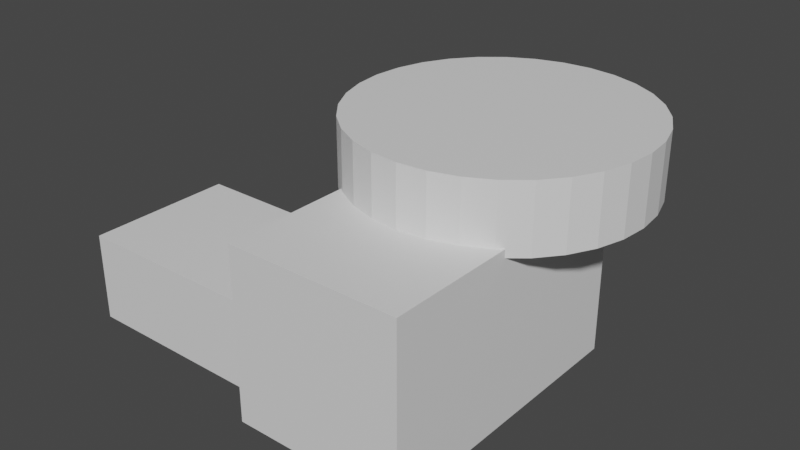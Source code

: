 # Source: Building.blend  (saved by Blender 2.93.21; exported with 4.5.12 LTS)
import bpy
from mathutils import Matrix  # noqa: F401  (used for matrix-valued properties, if any)

bpy.ops.wm.read_factory_settings(use_empty=True)
scene = bpy.context.scene
scene.name = 'Scene'

# ---- collections
col_collection = bpy.data.collections.new('Collection'); scene.collection.children.link(col_collection)

# ---- materials (node trees are filled in below, after node groups)
mat_external = bpy.data.materials.new('External')
mat_external.use_transparent_shadow = False
mat_windows = bpy.data.materials.new('Windows')

# ---- material node trees
mat_external.use_nodes = True; mat_external.node_tree.nodes.clear()
_N = mat_external.node_tree.nodes; _L = mat_external.node_tree.links
n0 = _N.new('ShaderNodeBsdfPrincipled'); n0.name = 'Principled BSDF'; n0.location = (10, 300)
n0.distribution = 'GGX'
n0.subsurface_method = 'BURLEY'
n0.inputs[3].default_value = 1.45
n0.inputs[27].default_value = (0.0, 0.0, 0.0, 1.0)
n0.inputs[28].default_value = 1.0
n1 = _N.new('ShaderNodeOutputMaterial'); n1.name = 'Material Output'; n1.location = (300, 300)
_L.new(n0.outputs[0], n1.inputs[0])
n1.is_active_output = True
mat_windows.use_nodes = True; mat_windows.node_tree.nodes.clear()
_N = mat_windows.node_tree.nodes; _L = mat_windows.node_tree.links
n0 = _N.new('ShaderNodeOutputMaterial'); n0.name = 'Material Output'; n0.location = (300, 300)
n1 = _N.new('ShaderNodeBsdfTransparent'); n1.name = 'Transparent BSDF'; n1.location = (10, 300)
n1.inputs[0].default_value = (0.1122, 0.1122, 0.1122, 0.6322)
_L.new(n1.outputs[0], n0.inputs[0])
n0.is_active_output = True

# ---- world
world_world = bpy.data.worlds.new('World'); scene.world = world_world
world_world.use_nodes = True; world_world.node_tree.nodes.clear()
_N = world_world.node_tree.nodes; _L = world_world.node_tree.links
n0 = _N.new('ShaderNodeOutputWorld'); n0.name = 'World Output'; n0.location = (300, 300)
n1 = _N.new('ShaderNodeBackground'); n1.name = 'Background'; n1.location = (10, 300)
n1.inputs[0].default_value = (0.05088, 0.05088, 0.05088, 1.0)
_L.new(n1.outputs[0], n0.inputs[0])
n0.is_active_output = True
world_world.color = (0.05088, 0.05088, 0.05088)
world_world.use_sun_shadow = False
world_world.sun_shadow_jitter_overblur = 0.0

# ---- meshes
me_cylinder = bpy.data.meshes.new('Cylinder')
me_cylinder.from_pydata([(48.45, 36.73, 30.76), (48.45, 36.73, 44.92), (54.39, 36.15, 30.76), (54.39, 36.15, 44.92), (60.1, 34.41, 30.76), (60.1, 34.41, 44.92), (65.37, 31.6, 30.76), (65.37, 31.6, 44.92), (69.98, 27.81, 30.76), (69.98, 27.81, 44.92), (73.77, 23.2, 30.76), (73.77, 23.2, 44.92), (76.58, 17.94, 30.76), (76.58, 17.94, 44.92), (78.32, 12.22, 30.76), (78.32, 12.22, 44.92), (78.9, 6.283, 30.76), (78.9, 6.283, 44.92), (78.32, 0.3422, 30.76), (78.32, 0.3422, 44.92), (76.58, -5.37, 30.76), (76.58, -5.37, 44.92), (73.77, -10.63, 30.76), (73.77, -10.63, 44.92), (69.98, -15.25, 30.76), (69.98, -15.25, 44.92), (65.37, -19.04, 30.76), (65.37, -19.04, 44.92), (60.1, -21.85, 30.76), (60.1, -21.85, 44.92), (54.39, -23.58, 30.76), (54.39, -23.58, 44.92), (48.45, -24.17, 30.76), (48.45, -24.17, 44.92), (42.51, -23.58, 30.76), (42.51, -23.58, 44.92), (36.8, -21.85, 30.76), (36.8, -21.85, 44.92), (31.53, -19.04, 30.76), (31.53, -19.04, 44.92), (26.92, -15.25, 30.76), (26.92, -15.25, 44.92), (23.13, -10.63, 30.76), (23.13, -10.63, 44.92), (20.32, -5.37, 30.76), (20.32, -5.37, 44.92), (18.59, 0.3422, 30.76), (18.59, 0.3422, 44.92), (18.0, 6.283, 30.76), (18.0, 6.283, 44.92), (18.59, 12.22, 30.76), (18.59, 12.22, 44.92), (20.32, 17.94, 30.76), (20.32, 17.94, 44.92), (23.13, 23.2, 30.76), (23.13, 23.2, 44.92), (26.92, 27.81, 30.76), (26.92, 27.81, 44.92), (31.53, 31.6, 30.76), (31.53, 31.6, 44.92), (36.8, 34.41, 30.76), (36.8, 34.41, 44.92), (42.51, 36.15, 30.76), (42.51, 36.15, 44.92), (48.45, 36.73, 33.28), (54.39, 36.15, 33.28), (54.39, 36.15, 42.4), (48.45, 36.73, 42.4), (60.1, 34.41, 33.28), (60.1, 34.41, 42.4), (65.37, 31.6, 33.28), (65.37, 31.6, 42.4), (69.98, 27.81, 33.28), (69.98, 27.81, 42.4), (26.92, -15.25, 42.4), (26.92, -15.25, 33.28), (23.13, -10.63, 33.28), (23.13, -10.63, 42.4), (20.32, -5.37, 33.28), (20.32, -5.37, 42.4), (18.59, 0.3422, 33.28), (18.59, 0.3422, 42.4), (18.0, 6.283, 33.28), (18.0, 6.283, 42.4), (18.59, 12.22, 33.28), (18.59, 12.22, 42.4), (20.32, 17.94, 33.28), (20.32, 17.94, 42.4), (23.13, 23.2, 33.28), (23.13, 23.2, 42.4), (26.92, 27.81, 33.28), (26.92, 27.81, 42.4), (31.53, 31.6, 33.28), (31.53, 31.6, 42.4), (36.8, 34.41, 33.28), (36.8, 34.41, 42.4), (42.51, 36.15, 33.28), (42.51, 36.15, 42.4), (48.5, 32.77, 33.87), (53.68, 32.26, 33.87), (53.68, 32.26, 41.81), (48.5, 32.77, 41.81), (58.66, 30.75, 33.87), (58.66, 30.75, 41.81), (63.25, 28.3, 33.87), (63.25, 28.3, 41.81), (67.27, 25.0, 33.87), (67.27, 25.0, 41.81), (29.73, -12.54, 41.81), (29.73, -12.54, 33.87), (26.43, -8.516, 33.87), (26.43, -8.516, 41.81), (23.98, -3.927, 33.87), (23.98, -3.927, 41.81), (22.47, 1.053, 33.87), (22.47, 1.053, 41.81), (21.96, 6.231, 33.87), (21.96, 6.231, 41.81), (22.47, 11.41, 33.87), (22.47, 11.41, 41.81), (23.98, 16.39, 33.87), (23.98, 16.39, 41.81), (26.43, 20.98, 33.87), (26.43, 20.98, 41.81), (29.73, 25.0, 33.87), (29.73, 25.0, 41.81), (33.76, 28.3, 33.87), (33.76, 28.3, 41.81), (38.34, 30.75, 33.87), (38.34, 30.75, 41.81), (43.32, 32.26, 33.87), (43.32, 32.26, 41.81), (48.45, 35.7, 32.45), (48.45, 35.7, 43.23), (54.19, 35.13, 32.45), (54.19, 35.13, 43.23), (59.71, 33.46, 32.45), (59.71, 33.46, 43.23), (64.79, 30.74, 32.45), (64.79, 30.74, 43.23), (69.25, 27.08, 32.45), (69.25, 27.08, 43.23), (72.91, 22.63, 32.45), (72.91, 22.63, 43.23), (75.63, 17.54, 32.45), (75.63, 17.54, 43.23), (77.3, 12.02, 32.45), (77.3, 12.02, 43.23), (77.87, 6.283, 32.45), (77.87, 6.283, 43.23), (77.3, 0.5437, 32.45), (77.3, 0.5437, 43.23), (75.63, -4.975, 32.45), (75.63, -4.975, 43.23), (72.91, -10.06, 32.45), (72.91, -10.06, 43.23), (69.25, -14.52, 32.45), (69.25, -14.52, 43.23), (64.79, -18.18, 32.45), (64.79, -18.18, 43.23), (59.71, -20.89, 32.45), (59.71, -20.89, 43.23), (54.19, -22.57, 32.45), (54.19, -22.57, 43.23), (48.45, -23.13, 32.45), (48.45, -23.13, 43.23), (42.71, -22.57, 32.45), (42.71, -22.57, 43.23), (37.19, -20.89, 32.45), (37.19, -20.89, 43.23), (32.11, -18.18, 32.45), (32.11, -18.18, 43.23), (27.65, -14.52, 32.45), (27.65, -14.52, 43.23), (23.99, -10.06, 32.45), (23.99, -10.06, 43.23), (21.27, -4.975, 32.45), (21.27, -4.975, 43.23), (19.6, 0.5437, 32.45), (19.6, 0.5437, 43.23), (19.03, 6.283, 32.45), (19.03, 6.283, 43.23), (19.6, 12.02, 32.45), (19.6, 12.02, 43.23), (21.27, 17.54, 32.45), (21.27, 17.54, 43.23), (23.99, 22.63, 32.45), (23.99, 22.63, 43.23), (27.65, 27.08, 32.45), (27.65, 27.08, 43.23), (32.11, 30.74, 32.45), (32.11, 30.74, 43.23), (37.19, 33.46, 32.45), (37.19, 33.46, 43.23), (42.71, 35.13, 32.45), (42.71, 35.13, 43.23), (30.28, -45.67, -3.892), (30.28, -45.67, 32.45), (30.28, 15.46, -3.892), (30.28, 15.46, 32.45), (66.62, -45.67, -3.892), (66.62, -45.67, 32.45), (66.62, 15.46, -3.892), (66.62, 15.46, 32.45), (30.28, -10.24, -0.9162), (30.28, -41.44, -0.9162), (30.28, -41.44, 17.63), (30.28, -10.24, 17.63), (-13.06, -10.24, -0.9162), (-13.06, -41.44, -0.9162), (-13.06, -41.44, 17.63), (-13.06, -10.24, 17.63), (-13.06, -14.25, 1.47), (-13.06, -37.42, 1.47), (-13.06, -37.42, 15.24), (-13.06, -14.25, 15.24), (48.97, -14.25, 1.47), (48.97, -37.42, 1.47), (48.97, -37.42, 15.24), (48.97, -14.25, 15.24)], [], [(50, 48, 82, 84), (57, 59, 93, 91), (3, 5, 69, 66), (58, 56, 90, 92), (8, 9, 11, 10), (10, 11, 13, 12), (12, 13, 15, 14), (14, 15, 17, 16), (16, 17, 19, 18), (18, 19, 21, 20), (20, 21, 23, 22), (22, 23, 25, 24), (24, 25, 27, 26), (26, 27, 29, 28), (28, 29, 31, 30), (30, 31, 33, 32), (32, 33, 35, 34), (34, 35, 37, 36), (36, 37, 39, 38), (38, 39, 41, 40), (4, 2, 65, 68), (47, 49, 83, 81), (48, 46, 80, 82), (55, 57, 91, 89), (56, 54, 88, 90), (63, 1, 67, 97), (1, 3, 66, 67), (45, 47, 81, 79), (0, 62, 96, 64), (2, 0, 64, 65), (3, 1, 63, 61, 59, 57, 55, 53, 51, 49, 47, 45, 43, 41, 39, 37, 35, 33, 31, 29, 27, 25, 23, 21, 19, 17, 15, 13, 11, 9, 7, 5), (46, 44, 78, 80), (53, 55, 89, 87), (0, 2, 4, 6, 8, 10, 12, 14, 16, 18, 20, 22, 24, 26, 28, 30, 32, 34, 36, 38, 40, 42, 44, 46, 48, 50, 52, 54, 56, 58, 60, 62), (85, 87, 121, 119), (86, 84, 118, 120), (93, 95, 129, 127), (74, 77, 111, 108), (67, 66, 100, 101), (94, 92, 126, 128), (76, 75, 109, 110), (83, 85, 119, 117), (65, 64, 98, 99), (75, 74, 108, 109), (84, 82, 116, 118), (91, 93, 127, 125), (73, 72, 106, 107), (92, 90, 124, 126), (71, 73, 107, 105), (81, 83, 117, 115), (40, 41, 74, 75), (49, 51, 85, 83), (6, 4, 68, 70), (42, 40, 75, 76), (60, 58, 92, 94), (5, 7, 71, 69), (41, 43, 77, 74), (59, 61, 95, 93), (52, 50, 84, 86), (51, 53, 87, 85), (8, 6, 70, 72), (44, 42, 76, 78), (62, 60, 94, 96), (7, 9, 73, 71), (43, 45, 79, 77), (61, 63, 97, 95), (54, 52, 86, 88), (9, 8, 72, 73), (98, 101, 100, 99), (99, 100, 103, 102), (102, 103, 105, 104), (104, 105, 107, 106), (109, 108, 111, 110), (110, 111, 113, 112), (112, 113, 115, 114), (114, 115, 117, 116), (116, 117, 119, 118), (118, 119, 121, 120), (120, 121, 123, 122), (122, 123, 125, 124), (124, 125, 127, 126), (126, 127, 129, 128), (128, 129, 131, 130), (130, 131, 101, 98), (78, 76, 110, 112), (96, 94, 128, 130), (68, 65, 99, 102), (77, 79, 113, 111), (95, 97, 131, 129), (66, 69, 103, 100), (88, 86, 120, 122), (87, 89, 123, 121), (80, 78, 112, 114), (64, 96, 130, 98), (70, 68, 102, 104), (79, 81, 115, 113), (97, 67, 101, 131), (69, 71, 105, 103), (90, 88, 122, 124), (89, 91, 125, 123), (82, 80, 114, 116), (72, 70, 104, 106), (132, 133, 135, 134), (134, 135, 137, 136), (136, 137, 139, 138), (138, 139, 141, 140), (140, 141, 143, 142), (142, 143, 145, 144), (144, 145, 147, 146), (146, 147, 149, 148), (148, 149, 151, 150), (150, 151, 153, 152), (152, 153, 155, 154), (154, 155, 157, 156), (156, 157, 159, 158), (158, 159, 161, 160), (160, 161, 163, 162), (162, 163, 165, 164), (164, 165, 167, 166), (166, 167, 169, 168), (168, 169, 171, 170), (170, 171, 173, 172), (172, 173, 175, 174), (174, 175, 177, 176), (176, 177, 179, 178), (178, 179, 181, 180), (180, 181, 183, 182), (182, 183, 185, 184), (184, 185, 187, 186), (186, 187, 189, 188), (188, 189, 191, 190), (190, 191, 193, 192), (135, 133, 195, 193, 191, 189, 187, 185, 183, 181, 179, 177, 175, 173, 171, 169, 167, 165, 163, 161, 159, 157, 155, 153, 151, 149, 147, 145, 143, 141, 139, 137), (192, 193, 195, 194), (194, 195, 133, 132), (132, 134, 136, 138, 140, 142, 144, 146, 148, 150, 152, 154, 156, 158, 160, 162, 164, 166, 168, 170, 172, 174, 176, 178, 180, 182, 184, 186, 188, 190, 192, 194), (196, 197, 206, 205), (198, 199, 203, 202), (202, 203, 201, 200), (200, 201, 197, 196), (198, 202, 200, 196), (203, 199, 197, 201), (207, 204, 208, 211), (197, 199, 207, 206), (198, 196, 205, 204), (199, 198, 204, 207), (210, 211, 215, 214), (205, 206, 210, 209), (206, 207, 211, 210), (204, 205, 209, 208), (214, 215, 219, 218), (208, 209, 213, 212), (211, 208, 212, 215), (209, 210, 214, 213), (217, 218, 219, 216), (212, 213, 217, 216), (215, 212, 216, 219), (213, 214, 218, 217)])
me_cylinder.polygons.foreach_set('material_index', [0, 0, 0, 0, 0, 0, 0, 0, 0, 0, 0, 0, 0, 0, 0, 0, 0, 0, 0, 0, 0, 0, 0, 0, 0, 0, 0, 0, 0, 0, 0, 0, 0, 0, 0, 0, 0, 0, 0, 0, 0, 0, 0, 0, 0, 0, 0, 0, 0, 0, 0, 0, 0, 0, 0, 0, 0, 0, 0, 0, 0, 0, 0, 0, 0, 0, 0, 0, 0, 0, 0, 0, 0, 0, 0, 0, 0, 0, 0, 0, 0, 0, 0, 0, 0, 0, 0, 0, 0, 0, 0, 0, 0, 0, 0, 0, 0, 0, 0, 0, 0, 0, 1, 1, 1, 1, 1, 1, 1, 1, 1, 1, 1, 1, 1, 1, 1, 1, 1, 1, 1, 1, 1, 1, 1, 1, 1, 1, 1, 1, 1, 1, 1, 1, 1, 1, 0, 0, 0, 0, 0, 0, 0, 0, 0, 0, 0, 0, 0, 0, 0, 0, 0, 0, 0, 0, 0, 0])
_uv = me_cylinder.uv_layers.new(name='UVMap')
_uv.uv.foreach_set('vector', [0.5146, 0.2968, 0.51, 0.25, 0.51, 0.25, 0.5146, 0.2968, 0.08029, 0.4197, 0.1167, 0.4496, 0.1167, 0.4496, 0.08029, 0.4197, 0.2968, 0.4854, 0.3418, 0.4717, 0.3418, 0.4717, 0.2968, 0.4854, 0.6167, 0.4496, 0.5803, 0.4197, 0.5803, 0.4197, 0.6167, 0.4496, 0.875, 0.5, 0.875, 1.0, 0.8438, 1.0, 0.8438, 0.5, 0.8438, 0.5, 0.8438, 1.0, 0.8125, 1.0, 0.8125, 0.5, 0.8125, 0.5, 0.8125, 1.0, 0.7812, 1.0, 0.7812, 0.5, 0.7812, 0.5, 0.7812, 1.0, 0.75, 1.0, 0.75, 0.5, 0.75, 0.5, 0.75, 1.0, 0.7188, 1.0, 0.7188, 0.5, 0.7188, 0.5, 0.7188, 1.0, 0.6875, 1.0, 0.6875, 0.5, 0.6875, 0.5, 0.6875, 1.0, 0.6562, 1.0, 0.6562, 0.5, 0.6562, 0.5, 0.6562, 1.0, 0.625, 1.0, 0.625, 0.5, 0.625, 0.5, 0.625, 1.0, 0.5938, 1.0, 0.5938, 0.5, 0.5938, 0.5, 0.5938, 1.0, 0.5625, 1.0, 0.5625, 0.5, 0.5625, 0.5, 0.5625, 1.0, 0.5312, 1.0, 0.5312, 0.5, 0.5312, 0.5, 0.5312, 1.0, 0.5, 1.0, 0.5, 0.5, 0.5, 0.5, 0.5, 1.0, 0.4688, 1.0, 0.4688, 0.5, 0.4688, 0.5, 0.4688, 1.0, 0.4375, 1.0, 0.4375, 0.5, 0.4375, 0.5, 0.4375, 1.0, 0.4062, 1.0, 0.4062, 0.5, 0.4062, 0.5, 0.4062, 1.0, 0.375, 1.0, 0.375, 0.5, 0.8418, 0.4717, 0.7968, 0.4854, 0.7968, 0.4854, 0.8418, 0.4717, 0.01461, 0.2032, 0.01, 0.25, 0.01, 0.25, 0.01461, 0.2032, 0.51, 0.25, 0.5146, 0.2032, 0.5146, 0.2032, 0.51, 0.25, 0.05045, 0.3833, 0.08029, 0.4197, 0.08029, 0.4197, 0.05045, 0.3833, 0.5803, 0.4197, 0.5504, 0.3833, 0.5504, 0.3833, 0.5803, 0.4197, 0.2032, 0.4854, 0.25, 0.49, 0.25, 0.49, 0.2032, 0.4854, 0.25, 0.49, 0.2968, 0.4854, 0.2968, 0.4854, 0.25, 0.49, 0.02827, 0.1582, 0.01461, 0.2032, 0.01461, 0.2032, 0.02827, 0.1582, 0.75, 0.49, 0.7032, 0.4854, 0.7032, 0.4854, 0.75, 0.49, 0.7968, 0.4854, 0.75, 0.49, 0.75, 0.49, 0.7968, 0.4854, 0.2968, 0.4854, 0.25, 0.49, 0.2032, 0.4854, 0.1582, 0.4717, 0.1167, 0.4496, 0.08029, 0.4197, 0.05045, 0.3833, 0.02827, 0.3418, 0.01461, 0.2968, 0.01, 0.25, 0.01461, 0.2032, 0.02827, 0.1582, 0.05045, 0.1167, 0.08029, 0.08029, 0.1167, 0.05045, 0.1582, 0.02827, 0.2032, 0.01461, 0.25, 0.01, 0.2968, 0.01461, 0.3418, 0.02827, 0.3833, 0.05045, 0.4197, 0.08029, 0.4496, 0.1167, 0.4717, 0.1582, 0.4854, 0.2032, 0.49, 0.25, 0.4854, 0.2968, 0.4717, 0.3418, 0.4496, 0.3833, 0.4197, 0.4197, 0.3833, 0.4496, 0.3418, 0.4717, 0.5146, 0.2032, 0.5283, 0.1582, 0.5283, 0.1582, 0.5146, 0.2032, 0.02827, 0.3418, 0.05045, 0.3833, 0.05045, 0.3833, 0.02827, 0.3418, 0.75, 0.49, 0.7968, 0.4854, 0.8418, 0.4717, 0.8833, 0.4496, 0.9197, 0.4197, 0.9496, 0.3833, 0.9717, 0.3418, 0.9854, 0.2968, 0.99, 0.25, 0.9854, 0.2032, 0.9717, 0.1582, 0.9496, 0.1167, 0.9197, 0.08029, 0.8833, 0.05045, 0.8418, 0.02827, 0.7968, 0.01461, 0.75, 0.01, 0.7032, 0.01461, 0.6582, 0.02827, 0.6167, 0.05045, 0.5803, 0.08029, 0.5504, 0.1167, 0.5283, 0.1582, 0.5146, 0.2032, 0.51, 0.25, 0.5146, 0.2968, 0.5283, 0.3418, 0.5504, 0.3833, 0.5803, 0.4197, 0.6167, 0.4496, 0.6582, 0.4717, 0.7032, 0.4854, 0.01461, 0.2968, 0.02827, 0.3418, 0.02827, 0.3418, 0.01461, 0.2968, 0.5283, 0.3418, 0.5146, 0.2968, 0.5146, 0.2968, 0.5283, 0.3418, 0.1167, 0.4496, 0.1582, 0.4717, 0.1582, 0.4717, 0.1167, 0.4496, 0.08029, 0.08029, 0.05045, 0.1167, 0.05045, 0.1167, 0.08029, 0.08029, 0.25, 0.49, 0.2968, 0.4854, 0.2968, 0.4854, 0.25, 0.49, 0.6582, 0.4717, 0.6167, 0.4496, 0.6167, 0.4496, 0.6582, 0.4717, 0.5504, 0.1167, 0.5803, 0.08029, 0.5803, 0.08029, 0.5504, 0.1167, 0.01, 0.25, 0.01461, 0.2968, 0.01461, 0.2968, 0.01, 0.25, 0.7968, 0.4854, 0.75, 0.49, 0.75, 0.49, 0.7968, 0.4854, 0.375, 0.5, 0.375, 1.0, 0.375, 1.0, 0.375, 0.5, 0.5146, 0.2968, 0.51, 0.25, 0.51, 0.25, 0.5146, 0.2968, 0.08029, 0.4197, 0.1167, 0.4496, 0.1167, 0.4496, 0.08029, 0.4197, 0.875, 1.0, 0.875, 0.5, 0.875, 0.5, 0.875, 1.0, 0.6167, 0.4496, 0.5803, 0.4197, 0.5803, 0.4197, 0.6167, 0.4496, 0.3833, 0.4496, 0.4197, 0.4197, 0.4197, 0.4197, 0.3833, 0.4496, 0.01461, 0.2032, 0.01, 0.25, 0.01, 0.25, 0.01461, 0.2032, 0.375, 0.5, 0.375, 1.0, 0.375, 1.0, 0.375, 0.5, 0.01, 0.25, 0.01461, 0.2968, 0.01461, 0.2968, 0.01, 0.25, 0.8833, 0.4496, 0.8418, 0.4717, 0.8418, 0.4717, 0.8833, 0.4496, 0.5504, 0.1167, 0.5803, 0.08029, 0.5803, 0.08029, 0.5504, 0.1167, 0.6582, 0.4717, 0.6167, 0.4496, 0.6167, 0.4496, 0.6582, 0.4717, 0.3418, 0.4717, 0.3833, 0.4496, 0.3833, 0.4496, 0.3418, 0.4717, 0.08029, 0.08029, 0.05045, 0.1167, 0.05045, 0.1167, 0.08029, 0.08029, 0.1167, 0.4496, 0.1582, 0.4717, 0.1582, 0.4717, 0.1167, 0.4496, 0.5283, 0.3418, 0.5146, 0.2968, 0.5146, 0.2968, 0.5283, 0.3418, 0.01461, 0.2968, 0.02827, 0.3418, 0.02827, 0.3418, 0.01461, 0.2968, 0.9197, 0.4197, 0.8833, 0.4496, 0.8833, 0.4496, 0.9197, 0.4197, 0.5283, 0.1582, 0.5504, 0.1167, 0.5504, 0.1167, 0.5283, 0.1582, 0.7032, 0.4854, 0.6582, 0.4717, 0.6582, 0.4717, 0.7032, 0.4854, 0.3833, 0.4496, 0.4197, 0.4197, 0.4197, 0.4197, 0.3833, 0.4496, 0.05045, 0.1167, 0.02827, 0.1582, 0.02827, 0.1582, 0.05045, 0.1167, 0.1582, 0.4717, 0.2032, 0.4854, 0.2032, 0.4854, 0.1582, 0.4717, 0.5504, 0.3833, 0.5283, 0.3418, 0.5283, 0.3418, 0.5504, 0.3833, 0.875, 1.0, 0.875, 0.5, 0.875, 0.5, 0.875, 1.0, 1.0, 0.5, 1.0, 1.0, 0.9688, 1.0, 0.9688, 0.5, 0.9688, 0.5, 0.9688, 1.0, 0.9375, 1.0, 0.9375, 0.5, 0.9375, 0.5, 0.9375, 1.0, 0.9062, 1.0, 0.9062, 0.5, 0.9062, 0.5, 0.9062, 1.0, 0.875, 1.0, 0.875, 0.5, 0.375, 0.5, 0.375, 1.0, 0.3438, 1.0, 0.3438, 0.5, 0.3438, 0.5, 0.3438, 1.0, 0.3125, 1.0, 0.3125, 0.5, 0.3125, 0.5, 0.3125, 1.0, 0.2812, 1.0, 0.2812, 0.5, 0.2812, 0.5, 0.2812, 1.0, 0.25, 1.0, 0.25, 0.5, 0.25, 0.5, 0.25, 1.0, 0.2188, 1.0, 0.2188, 0.5, 0.2188, 0.5, 0.2188, 1.0, 0.1875, 1.0, 0.1875, 0.5, 0.1875, 0.5, 0.1875, 1.0, 0.1562, 1.0, 0.1562, 0.5, 0.1562, 0.5, 0.1562, 1.0, 0.125, 1.0, 0.125, 0.5, 0.125, 0.5, 0.125, 1.0, 0.09375, 1.0, 0.09375, 0.5, 0.09375, 0.5, 0.09375, 1.0, 0.0625, 1.0, 0.0625, 0.5, 0.0625, 0.5, 0.0625, 1.0, 0.03125, 1.0, 0.03125, 0.5, 0.03125, 0.5, 0.03125, 1.0, 0.0, 1.0, 0.0, 0.5, 0.5283, 0.1582, 0.5504, 0.1167, 0.5504, 0.1167, 0.5283, 0.1582, 0.7032, 0.4854, 0.6582, 0.4717, 0.6582, 0.4717, 0.7032, 0.4854, 0.8418, 0.4717, 0.7968, 0.4854, 0.7968, 0.4854, 0.8418, 0.4717, 0.05045, 0.1167, 0.02827, 0.1582, 0.02827, 0.1582, 0.05045, 0.1167, 0.1582, 0.4717, 0.2032, 0.4854, 0.2032, 0.4854, 0.1582, 0.4717, 0.2968, 0.4854, 0.3418, 0.4717, 0.3418, 0.4717, 0.2968, 0.4854, 0.5504, 0.3833, 0.5283, 0.3418, 0.5283, 0.3418, 0.5504, 0.3833, 0.02827, 0.3418, 0.05045, 0.3833, 0.05045, 0.3833, 0.02827, 0.3418, 0.5146, 0.2032, 0.5283, 0.1582, 0.5283, 0.1582, 0.5146, 0.2032, 0.75, 0.49, 0.7032, 0.4854, 0.7032, 0.4854, 0.75, 0.49, 0.8833, 0.4496, 0.8418, 0.4717, 0.8418, 0.4717, 0.8833, 0.4496, 0.02827, 0.1582, 0.01461, 0.2032, 0.01461, 0.2032, 0.02827, 0.1582, 0.2032, 0.4854, 0.25, 0.49, 0.25, 0.49, 0.2032, 0.4854, 0.3418, 0.4717, 0.3833, 0.4496, 0.3833, 0.4496, 0.3418, 0.4717, 0.5803, 0.4197, 0.5504, 0.3833, 0.5504, 0.3833, 0.5803, 0.4197, 0.05045, 0.3833, 0.08029, 0.4197, 0.08029, 0.4197, 0.05045, 0.3833, 0.51, 0.25, 0.5146, 0.2032, 0.5146, 0.2032, 0.51, 0.25, 0.9197, 0.4197, 0.8833, 0.4496, 0.8833, 0.4496, 0.9197, 0.4197, 1.0, 0.5, 1.0, 1.0, 0.9688, 1.0, 0.9688, 0.5, 0.9688, 0.5, 0.9688, 1.0, 0.9375, 1.0, 0.9375, 0.5, 0.9375, 0.5, 0.9375, 1.0, 0.9062, 1.0, 0.9062, 0.5, 0.9062, 0.5, 0.9062, 1.0, 0.875, 1.0, 0.875, 0.5, 0.875, 0.5, 0.875, 1.0, 0.8438, 1.0, 0.8438, 0.5, 0.8438, 0.5, 0.8438, 1.0, 0.8125, 1.0, 0.8125, 0.5, 0.8125, 0.5, 0.8125, 1.0, 0.7812, 1.0, 0.7812, 0.5, 0.7812, 0.5, 0.7812, 1.0, 0.75, 1.0, 0.75, 0.5, 0.75, 0.5, 0.75, 1.0, 0.7188, 1.0, 0.7188, 0.5, 0.7188, 0.5, 0.7188, 1.0, 0.6875, 1.0, 0.6875, 0.5, 0.6875, 0.5, 0.6875, 1.0, 0.6562, 1.0, 0.6562, 0.5, 0.6562, 0.5, 0.6562, 1.0, 0.625, 1.0, 0.625, 0.5, 0.625, 0.5, 0.625, 1.0, 0.5938, 1.0, 0.5938, 0.5, 0.5938, 0.5, 0.5938, 1.0, 0.5625, 1.0, 0.5625, 0.5, 0.5625, 0.5, 0.5625, 1.0, 0.5312, 1.0, 0.5312, 0.5, 0.5312, 0.5, 0.5312, 1.0, 0.5, 1.0, 0.5, 0.5, 0.5, 0.5, 0.5, 1.0, 0.4688, 1.0, 0.4688, 0.5, 0.4688, 0.5, 0.4688, 1.0, 0.4375, 1.0, 0.4375, 0.5, 0.4375, 0.5, 0.4375, 1.0, 0.4062, 1.0, 0.4062, 0.5, 0.4062, 0.5, 0.4062, 1.0, 0.375, 1.0, 0.375, 0.5, 0.375, 0.5, 0.375, 1.0, 0.3438, 1.0, 0.3438, 0.5, 0.3438, 0.5, 0.3438, 1.0, 0.3125, 1.0, 0.3125, 0.5, 0.3125, 0.5, 0.3125, 1.0, 0.2812, 1.0, 0.2812, 0.5, 0.2812, 0.5, 0.2812, 1.0, 0.25, 1.0, 0.25, 0.5, 0.25, 0.5, 0.25, 1.0, 0.2188, 1.0, 0.2188, 0.5, 0.2188, 0.5, 0.2188, 1.0, 0.1875, 1.0, 0.1875, 0.5, 0.1875, 0.5, 0.1875, 1.0, 0.1562, 1.0, 0.1562, 0.5, 0.1562, 0.5, 0.1562, 1.0, 0.125, 1.0, 0.125, 0.5, 0.125, 0.5, 0.125, 1.0, 0.09375, 1.0, 0.09375, 0.5, 0.09375, 0.5, 0.09375, 1.0, 0.0625, 1.0, 0.0625, 0.5, 0.2968, 0.4854, 0.25, 0.49, 0.2032, 0.4854, 0.1582, 0.4717, 0.1167, 0.4496, 0.08029, 0.4197, 0.05045, 0.3833, 0.02827, 0.3418, 0.01461, 0.2968, 0.01, 0.25, 0.01461, 0.2032, 0.02827, 0.1582, 0.05045, 0.1167, 0.08029, 0.08029, 0.1167, 0.05045, 0.1582, 0.02827, 0.2032, 0.01461, 0.25, 0.01, 0.2968, 0.01461, 0.3418, 0.02827, 0.3833, 0.05045, 0.4197, 0.08029, 0.4496, 0.1167, 0.4717, 0.1582, 0.4854, 0.2032, 0.49, 0.25, 0.4854, 0.2968, 0.4717, 0.3418, 0.4496, 0.3833, 0.4197, 0.4197, 0.3833, 0.4496, 0.3418, 0.4717, 0.0625, 0.5, 0.0625, 1.0, 0.03125, 1.0, 0.03125, 0.5, 0.03125, 0.5, 0.03125, 1.0, 0.0, 1.0, 0.0, 0.5, 0.75, 0.49, 0.7968, 0.4854, 0.8418, 0.4717, 0.8833, 0.4496, 0.9197, 0.4197, 0.9496, 0.3833, 0.9717, 0.3418, 0.9854, 0.2968, 0.99, 0.25, 0.9854, 0.2032, 0.9717, 0.1582, 0.9496, 0.1167, 0.9197, 0.08029, 0.8833, 0.05045, 0.8418, 0.02827, 0.7968, 0.01461, 0.75, 0.01, 0.7032, 0.01461, 0.6582, 0.02827, 0.6167, 0.05045, 0.5803, 0.08029, 0.5504, 0.1167, 0.5283, 0.1582, 0.5146, 0.2032, 0.51, 0.25, 0.5146, 0.2968, 0.5283, 0.3418, 0.5504, 0.3833, 0.5803, 0.4197, 0.6167, 0.4496, 0.6582, 0.4717, 0.7032, 0.4854, 0.375, 1.0, 0.625, 1.0, 0.625, 1.0, 0.375, 1.0, 0.375, 0.25, 0.625, 0.25, 0.625, 0.5, 0.375, 0.5, 0.375, 0.5, 0.625, 0.5, 0.625, 0.75, 0.375, 0.75, 0.375, 0.75, 0.625, 0.75, 0.625, 1.0, 0.375, 1.0, 0.125, 0.5, 0.375, 0.5, 0.375, 0.75, 0.125, 0.75, 0.625, 0.5, 0.875, 0.5, 0.875, 0.75, 0.625, 0.75, 0.625, 0.25, 0.375, 0.25, 0.375, 0.25, 0.625, 0.25, 0.875, 0.75, 0.875, 0.5, 0.875, 0.5, 0.875, 0.75, 0.125, 0.5, 0.125, 0.75, 0.125, 0.75, 0.125, 0.5, 0.625, 0.25, 0.375, 0.25, 0.375, 0.25, 0.625, 0.25, 0.875, 0.75, 0.875, 0.5, 0.875, 0.5, 0.875, 0.75, 0.375, 1.0, 0.625, 1.0, 0.625, 1.0, 0.375, 1.0, 0.875, 0.75, 0.875, 0.5, 0.875, 0.5, 0.875, 0.75, 0.125, 0.5, 0.125, 0.75, 0.125, 0.75, 0.125, 0.5, 0.875, 0.75, 0.875, 0.5, 0.875, 0.5, 0.875, 0.75, 0.125, 0.5, 0.125, 0.75, 0.125, 0.75, 0.125, 0.5, 0.625, 0.25, 0.375, 0.25, 0.375, 0.25, 0.625, 0.25, 0.375, 1.0, 0.625, 1.0, 0.625, 1.0, 0.375, 1.0, 0.375, 0.0, 0.625, 0.0, 0.625, 0.25, 0.375, 0.25, 0.125, 0.5, 0.125, 0.75, 0.125, 0.75, 0.125, 0.5, 0.625, 0.25, 0.375, 0.25, 0.375, 0.25, 0.625, 0.25, 0.375, 1.0, 0.625, 1.0, 0.625, 1.0, 0.375, 1.0])
me_cylinder.materials.append(mat_external)
me_cylinder.materials.append(mat_windows)
me_cylinder.use_remesh_fix_poles = True
me_cylinder.use_remesh_preserve_attributes = False
me_cylinder.update()

# ---- objects
ob_cylinder = bpy.data.objects.new('Cylinder', me_cylinder)

# ---- transforms, parenting, visibility, modifiers, constraints
ob_cylinder.location = (0.0, 0.0, 0.0)

# ---- collection membership
col_collection.objects.link(ob_cylinder)

# ---- scene / render settings (as saved in the file)
scene.frame_start = 1; scene.frame_end = 250; scene.frame_set(1)
scene.render.engine = 'BLENDER_EEVEE_NEXT'
scene.cycles.use_denoising = False
scene.cycles.samples = 128
scene.cycles.sampling_pattern = 'TABULATED_SOBOL'
scene.cycles.use_adaptive_sampling = False
scene.cycles.use_light_tree = False
scene.view_settings.view_transform = 'Filmic'
bpy.context.view_layer.update()

# ---- added for rendering (the .blend has no active camera and no usable light): camera, sun
cam_auto = bpy.data.cameras.new('AutoCamera')
cam_auto.lens = 50.0
cam_auto.sensor_width = 36.0
cam_auto.clip_end = 2155.99
ob_auto_camera = bpy.data.objects.new('AutoCamera', cam_auto)
scene.collection.objects.link(ob_auto_camera)
ob_auto_camera.location = (155.769, -151.889, 118.794)
ob_auto_camera.rotation_euler = (1.09748, -7.21219e-08, 0.694738)
scene.camera = ob_auto_camera
light_auto_sun = bpy.data.lights.new('AutoSun', 'SUN')
light_auto_sun.energy = 3.0
light_auto_sun.angle = 0.0523599
ob_auto_sun = bpy.data.objects.new('AutoSun', light_auto_sun)
scene.collection.objects.link(ob_auto_sun)
ob_auto_sun.rotation_euler = (0.872665, 0.174533, 0.523599)
bpy.context.view_layer.update()

